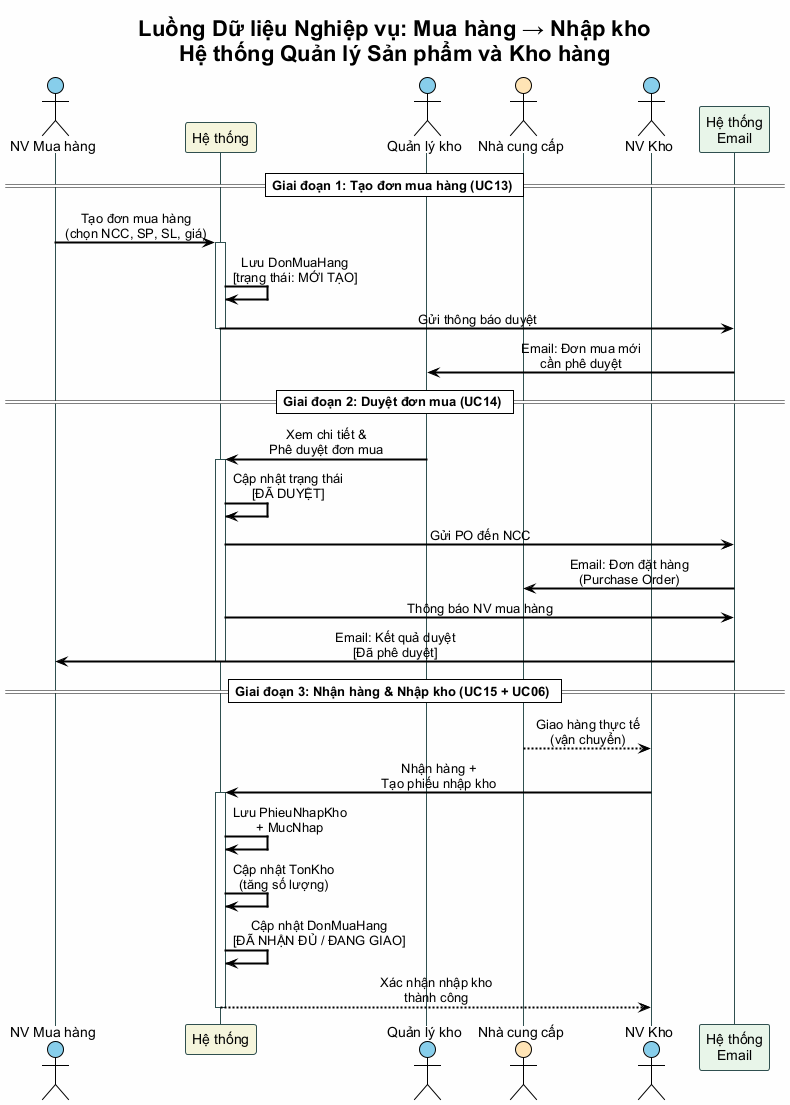

The diagram above was rendered by PlantUML. Its source (embedded in the PNG):
@startuml functional-model-flow-mua-nhap
!theme plain
skinparam defaultFontName "Arial"
skinparam backgroundColor #FEFEFE
skinparam sequenceArrowThickness 2
skinparam sequenceParticipantBorderColor #2F4F4F
skinparam sequenceLifeLineBorderColor #2F4F4F
skinparam sequenceMessageAlign center

title Luồng Dữ liệu Nghiệp vụ: Mua hàng → Nhập kho\nHệ thống Quản lý Sản phẩm và Kho hàng

actor "NV Mua hàng" as NV_MH #87CEEB
participant "Hệ thống" as HT #F5F5DC
actor "Quản lý kho" as QLK #87CEEB
actor "Nhà cung cấp" as NCC #FFE4B5
actor "NV Kho" as NV_K #87CEEB
participant "Hệ thống\nEmail" as EMAIL #E8F5E9

== Giai đoạn 1: Tạo đơn mua hàng (UC13) ==

NV_MH -> HT : Tạo đơn mua hàng\n(chọn NCC, SP, SL, giá)
activate HT
HT -> HT : Lưu DonMuaHang\n[trạng thái: MỚI TẠO]
HT -> EMAIL : Gửi thông báo duyệt
deactivate HT
EMAIL -> QLK : Email: Đơn mua mới\ncần phê duyệt

== Giai đoạn 2: Duyệt đơn mua (UC14) ==

QLK -> HT : Xem chi tiết &\nPhê duyệt đơn mua
activate HT
HT -> HT : Cập nhật trạng thái\n[ĐÃ DUYỆT]
HT -> EMAIL : Gửi PO đến NCC
EMAIL -> NCC : Email: Đơn đặt hàng\n(Purchase Order)
HT -> EMAIL : Thông báo NV mua hàng
EMAIL -> NV_MH : Email: Kết quả duyệt\n[Đã phê duyệt]
deactivate HT

== Giai đoạn 3: Nhận hàng & Nhập kho (UC15 + UC06) ==

NCC --> NV_K : Giao hàng thực tế\n(vận chuyển)
NV_K -> HT : Nhận hàng +\nTạo phiếu nhập kho
activate HT
HT -> HT : Lưu PhieuNhapKho\n+ MucNhap
HT -> HT : Cập nhật TonKho\n(tăng số lượng)
HT -> HT : Cập nhật DonMuaHang\n[ĐÃ NHẬN ĐỦ / ĐANG GIAO]
HT --> NV_K : Xác nhận nhập kho\nthành công
deactivate HT

@enduml